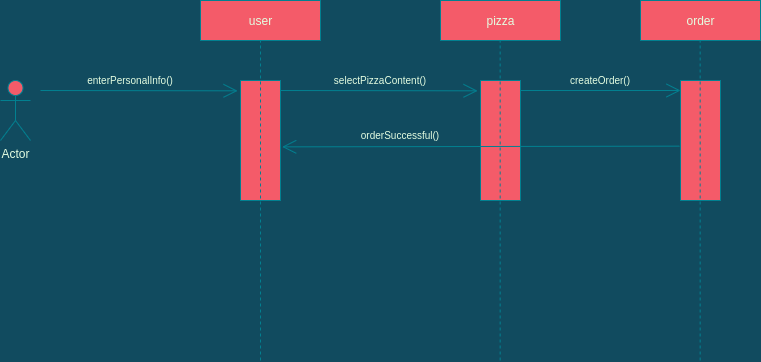

The diagram above was exported from draw.io. Its source (the exported page's mxGraphModel, read from the mxfile embedded in the PNG):
<mxGraphModel dx="773" dy="797" grid="1" gridSize="10" guides="1" tooltips="1" connect="1" arrows="1" fold="1" page="1" pageScale="1" pageWidth="850" pageHeight="1100" background="#114B5F" math="0" shadow="0">
  <root>
    <mxCell id="0" />
    <mxCell id="1" parent="0" />
    <mxCell id="2" value="Actor" style="shape=umlActor;verticalLabelPosition=bottom;verticalAlign=top;html=1;rounded=0;sketch=0;strokeColor=#028090;fillColor=#F45B69;fontColor=#E4FDE1;" parent="1" vertex="1">
      <mxGeometry x="40" y="200" width="30" height="60" as="geometry" />
    </mxCell>
    <mxCell id="3" value="user" style="html=1;rounded=0;sketch=0;strokeColor=#028090;fillColor=#F45B69;fontColor=#E4FDE1;" parent="1" vertex="1">
      <mxGeometry x="240" y="120" width="120" height="40" as="geometry" />
    </mxCell>
    <mxCell id="4" value="pizza" style="html=1;rounded=0;sketch=0;strokeColor=#028090;fillColor=#F45B69;fontColor=#E4FDE1;" parent="1" vertex="1">
      <mxGeometry x="480" y="120" width="120" height="40" as="geometry" />
    </mxCell>
    <mxCell id="6" value="" style="endArrow=open;endFill=1;endSize=12;html=1;strokeColor=#028090;fillColor=#F45B69;fontColor=#E4FDE1;entryX=-0.073;entryY=0.086;entryDx=0;entryDy=0;entryPerimeter=0;" parent="1" target="7" edge="1">
      <mxGeometry width="160" relative="1" as="geometry">
        <mxPoint x="80" y="210" as="sourcePoint" />
        <mxPoint x="220" y="210.34" as="targetPoint" />
      </mxGeometry>
    </mxCell>
    <mxCell id="7" value="" style="rounded=0;whiteSpace=wrap;html=1;sketch=0;strokeColor=#028090;fillColor=#F45B69;fontColor=#E4FDE1;" parent="1" vertex="1">
      <mxGeometry x="280" y="200" width="40" height="120" as="geometry" />
    </mxCell>
    <mxCell id="8" value="enterPersonalInfo()" style="text;html=1;strokeColor=none;fillColor=none;align=center;verticalAlign=middle;whiteSpace=wrap;rounded=0;sketch=0;fontColor=#E4FDE1;fontSize=10;" parent="1" vertex="1">
      <mxGeometry x="80" y="190" width="180" height="20" as="geometry" />
    </mxCell>
    <mxCell id="10" value="" style="endArrow=none;dashed=1;html=1;strokeColor=#028090;fillColor=#F45B69;fontSize=10;fontColor=#E4FDE1;entryX=0.5;entryY=1;entryDx=0;entryDy=0;" parent="1" target="3" edge="1">
      <mxGeometry width="50" height="50" relative="1" as="geometry">
        <mxPoint x="300" y="480" as="sourcePoint" />
        <mxPoint x="460" y="360" as="targetPoint" />
      </mxGeometry>
    </mxCell>
    <mxCell id="11" value="selectPizzaContent()" style="text;html=1;strokeColor=none;fillColor=none;align=center;verticalAlign=middle;whiteSpace=wrap;rounded=0;sketch=0;fontColor=#E4FDE1;fontSize=10;" parent="1" vertex="1">
      <mxGeometry x="330" y="190" width="180" height="20" as="geometry" />
    </mxCell>
    <mxCell id="12" value="" style="endArrow=open;endFill=1;endSize=12;html=1;strokeColor=#028090;fillColor=#F45B69;fontColor=#E4FDE1;entryX=-0.073;entryY=0.086;entryDx=0;entryDy=0;entryPerimeter=0;" parent="1" edge="1">
      <mxGeometry width="160" relative="1" as="geometry">
        <mxPoint x="320" y="210" as="sourcePoint" />
        <mxPoint x="517.0800000000002" y="210.31999999999994" as="targetPoint" />
      </mxGeometry>
    </mxCell>
    <mxCell id="13" value="" style="rounded=0;whiteSpace=wrap;html=1;sketch=0;strokeColor=#028090;fillColor=#F45B69;fontColor=#E4FDE1;" parent="1" vertex="1">
      <mxGeometry x="520" y="200" width="40" height="120" as="geometry" />
    </mxCell>
    <mxCell id="14" value="" style="endArrow=none;dashed=1;html=1;strokeColor=#028090;fillColor=#F45B69;fontSize=10;fontColor=#E4FDE1;entryX=0.5;entryY=1;entryDx=0;entryDy=0;" parent="1" edge="1">
      <mxGeometry width="50" height="50" relative="1" as="geometry">
        <mxPoint x="539.66" y="480" as="sourcePoint" />
        <mxPoint x="539.66" y="160" as="targetPoint" />
      </mxGeometry>
    </mxCell>
    <mxCell id="15" value="order" style="html=1;rounded=0;sketch=0;strokeColor=#028090;fillColor=#F45B69;fontColor=#E4FDE1;" parent="1" vertex="1">
      <mxGeometry x="680" y="120" width="120" height="40" as="geometry" />
    </mxCell>
    <mxCell id="16" value="" style="endArrow=open;endFill=1;endSize=12;html=1;strokeColor=#028090;fillColor=#F45B69;fontColor=#E4FDE1;" parent="1" edge="1">
      <mxGeometry width="160" relative="1" as="geometry">
        <mxPoint x="560" y="210" as="sourcePoint" />
        <mxPoint x="720" y="210" as="targetPoint" />
      </mxGeometry>
    </mxCell>
    <mxCell id="17" value="" style="rounded=0;whiteSpace=wrap;html=1;sketch=0;strokeColor=#028090;fillColor=#F45B69;fontColor=#E4FDE1;" parent="1" vertex="1">
      <mxGeometry x="720" y="200" width="40" height="120" as="geometry" />
    </mxCell>
    <mxCell id="18" value="" style="endArrow=none;dashed=1;html=1;strokeColor=#028090;fillColor=#F45B69;fontSize=10;fontColor=#E4FDE1;entryX=0.5;entryY=1;entryDx=0;entryDy=0;" parent="1" edge="1">
      <mxGeometry width="50" height="50" relative="1" as="geometry">
        <mxPoint x="739.6599999999999" y="480" as="sourcePoint" />
        <mxPoint x="739.6599999999999" y="160" as="targetPoint" />
      </mxGeometry>
    </mxCell>
    <mxCell id="19" value="createOrder()" style="text;html=1;strokeColor=none;fillColor=none;align=center;verticalAlign=middle;whiteSpace=wrap;rounded=0;sketch=0;fontColor=#E4FDE1;fontSize=10;" parent="1" vertex="1">
      <mxGeometry x="550" y="190" width="180" height="20" as="geometry" />
    </mxCell>
    <mxCell id="20" value="" style="endArrow=open;endFill=1;endSize=12;html=1;strokeColor=#028090;fillColor=#F45B69;fontColor=#E4FDE1;entryX=1.042;entryY=0.553;entryDx=0;entryDy=0;entryPerimeter=0;exitX=-0.027;exitY=0.547;exitDx=0;exitDy=0;exitPerimeter=0;" parent="1" source="17" target="7" edge="1">
      <mxGeometry width="160" relative="1" as="geometry">
        <mxPoint x="340" y="460" as="sourcePoint" />
        <mxPoint x="537.0800000000002" y="460.31999999999994" as="targetPoint" />
      </mxGeometry>
    </mxCell>
    <mxCell id="21" value="orderSuccessful()" style="text;html=1;strokeColor=none;fillColor=none;align=center;verticalAlign=middle;whiteSpace=wrap;rounded=0;sketch=0;fontColor=#E4FDE1;fontSize=10;" parent="1" vertex="1">
      <mxGeometry x="350" y="245" width="180" height="20" as="geometry" />
    </mxCell>
  </root>
</mxGraphModel>